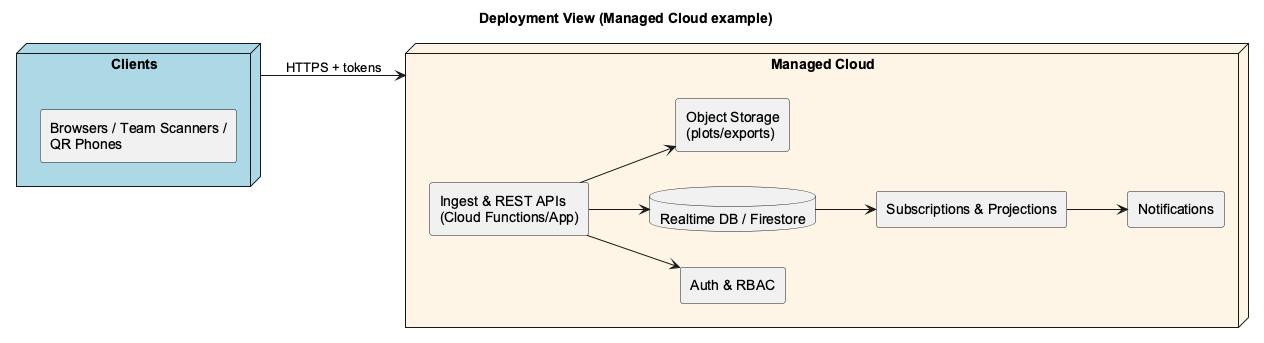

The diagram above was rendered by PlantUML. Its source (embedded in the PNG):
@startuml
skinparam shadowing false
skinparam defaultFontName Arial
left to right direction
title Deployment View (Managed Cloud example)

node "Clients" as Clients #LightBlue {
  rectangle "Browsers / Team Scanners /\nQR Phones" as B
}

node "Managed Cloud" as Cloud #fff5e6 {
  rectangle "Auth & RBAC" as Auth
  rectangle "Ingest & REST APIs\n(Cloud Functions/App)" as App
  database "Realtime DB / Firestore" as DB
  rectangle "Subscriptions & Projections" as Proj
  rectangle "Notifications" as Noti
  rectangle "Object Storage\n(plots/exports)" as Obj
}

Clients --> Cloud : HTTPS + tokens
App --> Auth
App --> DB
DB --> Proj
Proj --> Noti
App --> Obj
@enduml